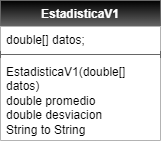

The diagram above was exported from draw.io. Its source (the exported page's mxGraphModel, read from the mxfile embedded in the PNG):
<mxGraphModel dx="321" dy="485" grid="1" gridSize="10" guides="1" tooltips="1" connect="1" arrows="1" fold="1" page="1" pageScale="1" pageWidth="850" pageHeight="1100" math="0" shadow="0">
  <root>
    <mxCell id="0" />
    <mxCell id="1" parent="0" />
    <mxCell id="2" value="&lt;font style=&quot;color: rgb(255, 255, 255);&quot;&gt;EstadisticaV1&lt;/font&gt;" style="swimlane;fontStyle=1;align=center;verticalAlign=top;childLayout=stackLayout;horizontal=1;startSize=26;horizontalStack=0;resizeParent=1;resizeParentMax=0;resizeLast=0;collapsible=1;marginBottom=0;whiteSpace=wrap;html=1;labelBackgroundColor=none;fillColor=#000000;strokeColor=#666666;gradientColor=#666666;gradientDirection=south;" parent="1" vertex="1">
      <mxGeometry x="340" y="190" width="160" height="140" as="geometry" />
    </mxCell>
    <mxCell id="3" value="double[] datos;" style="text;strokeColor=none;fillColor=#FFFFFF;align=left;verticalAlign=top;spacingLeft=4;spacingRight=4;overflow=hidden;rotatable=0;points=[[0,0.5],[1,0.5]];portConstraint=eastwest;whiteSpace=wrap;html=1;" parent="2" vertex="1">
      <mxGeometry y="26" width="160" height="24" as="geometry" />
    </mxCell>
    <mxCell id="4" value="" style="line;strokeWidth=1;fillColor=none;align=left;verticalAlign=middle;spacingTop=-1;spacingLeft=3;spacingRight=3;rotatable=0;labelPosition=right;points=[];portConstraint=eastwest;strokeColor=inherit;" parent="2" vertex="1">
      <mxGeometry y="50" width="160" height="8" as="geometry" />
    </mxCell>
    <mxCell id="5" value="&lt;span style=&quot;color: rgb(0, 0, 0);&quot;&gt;EstadisticaV1(double[] datos)&lt;/span&gt;&lt;div style=&quot;scrollbar-color: light-dark(#e2e2e2, #4b4b4b)&lt;br/&gt;&#09;&#09;&#09;&#09;&#09;light-dark(#fbfbfb, var(--dark-panel-color));&quot;&gt;double promedio&lt;/div&gt;&lt;div style=&quot;scrollbar-color: light-dark(#e2e2e2, #4b4b4b)&lt;br/&gt;&#09;&#09;&#09;&#09;&#09;light-dark(#fbfbfb, var(--dark-panel-color));&quot;&gt;double desviacion&lt;/div&gt;&lt;div style=&quot;scrollbar-color: light-dark(#e2e2e2, #4b4b4b)&lt;br/&gt;&#09;&#09;&#09;&#09;&#09;light-dark(#fbfbfb, var(--dark-panel-color));&quot;&gt;String to String&lt;/div&gt;" style="text;strokeColor=none;fillColor=#FFFFFF;align=left;verticalAlign=top;spacingLeft=4;spacingRight=4;overflow=hidden;rotatable=0;points=[[0,0.5],[1,0.5]];portConstraint=eastwest;whiteSpace=wrap;html=1;" parent="2" vertex="1">
      <mxGeometry y="58" width="160" height="82" as="geometry" />
    </mxCell>
  </root>
</mxGraphModel>